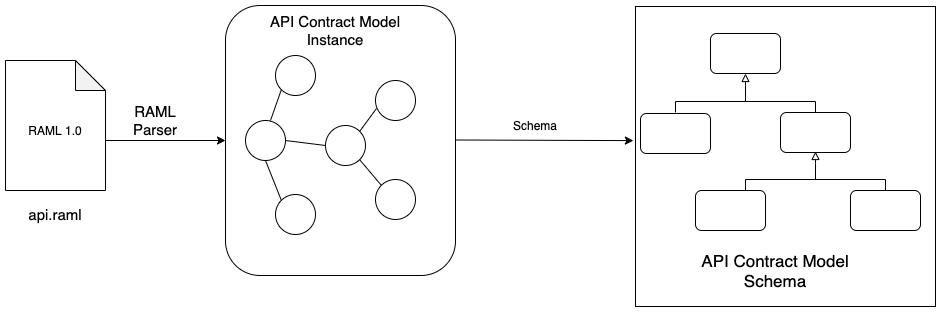

The diagram above was exported from draw.io. Its source (the exported page's mxGraphModel, read from the mxfile embedded in the PNG):
<mxGraphModel dx="946" dy="624" grid="1" gridSize="10" guides="1" tooltips="1" connect="1" arrows="1" fold="1" page="1" pageScale="1" pageWidth="1169" pageHeight="827" math="0" shadow="0">
  <root>
    <mxCell id="0" />
    <mxCell id="1" parent="0" />
    <mxCell id="RVq3L6pykJc4R9DzQnbX-1" value="" style="shape=note;whiteSpace=wrap;html=1;backgroundOutline=1;darkOpacity=0.05;" vertex="1" parent="1">
      <mxGeometry x="60" y="275" width="100" height="130" as="geometry" />
    </mxCell>
    <mxCell id="RVq3L6pykJc4R9DzQnbX-2" value="api.raml" style="text;html=1;strokeColor=none;fillColor=none;align=center;verticalAlign=middle;whiteSpace=wrap;rounded=0;fontSize=15;" vertex="1" parent="1">
      <mxGeometry x="80" y="414" width="60" height="30" as="geometry" />
    </mxCell>
    <mxCell id="RVq3L6pykJc4R9DzQnbX-3" value="RAML 1.0" style="text;html=1;strokeColor=none;fillColor=none;align=center;verticalAlign=middle;whiteSpace=wrap;rounded=0;" vertex="1" parent="1">
      <mxGeometry x="80" y="330" width="60" height="30" as="geometry" />
    </mxCell>
    <mxCell id="RVq3L6pykJc4R9DzQnbX-4" value="" style="rounded=1;whiteSpace=wrap;html=1;" vertex="1" parent="1">
      <mxGeometry x="280" y="220" width="230" height="270" as="geometry" />
    </mxCell>
    <mxCell id="RVq3L6pykJc4R9DzQnbX-5" value="" style="whiteSpace=wrap;html=1;aspect=fixed;" vertex="1" parent="1">
      <mxGeometry x="690" y="221" width="300" height="300" as="geometry" />
    </mxCell>
    <mxCell id="RVq3L6pykJc4R9DzQnbX-6" value="" style="ellipse;whiteSpace=wrap;html=1;aspect=fixed;" vertex="1" parent="1">
      <mxGeometry x="330" y="270" width="40" height="40" as="geometry" />
    </mxCell>
    <mxCell id="RVq3L6pykJc4R9DzQnbX-7" value="" style="ellipse;whiteSpace=wrap;html=1;aspect=fixed;" vertex="1" parent="1">
      <mxGeometry x="300" y="335" width="40" height="40" as="geometry" />
    </mxCell>
    <mxCell id="RVq3L6pykJc4R9DzQnbX-8" value="" style="ellipse;whiteSpace=wrap;html=1;aspect=fixed;" vertex="1" parent="1">
      <mxGeometry x="330" y="409" width="40" height="40" as="geometry" />
    </mxCell>
    <mxCell id="RVq3L6pykJc4R9DzQnbX-9" value="" style="ellipse;whiteSpace=wrap;html=1;aspect=fixed;" vertex="1" parent="1">
      <mxGeometry x="380" y="340" width="40" height="40" as="geometry" />
    </mxCell>
    <mxCell id="RVq3L6pykJc4R9DzQnbX-10" value="" style="ellipse;whiteSpace=wrap;html=1;aspect=fixed;" vertex="1" parent="1">
      <mxGeometry x="430" y="295" width="40" height="40" as="geometry" />
    </mxCell>
    <mxCell id="RVq3L6pykJc4R9DzQnbX-11" value="" style="ellipse;whiteSpace=wrap;html=1;aspect=fixed;" vertex="1" parent="1">
      <mxGeometry x="430" y="394" width="40" height="40" as="geometry" />
    </mxCell>
    <mxCell id="RVq3L6pykJc4R9DzQnbX-12" value="" style="endArrow=none;html=1;rounded=0;entryX=0;entryY=1;entryDx=0;entryDy=0;" edge="1" parent="1" target="RVq3L6pykJc4R9DzQnbX-6">
      <mxGeometry width="50" height="50" relative="1" as="geometry">
        <mxPoint x="325" y="335" as="sourcePoint" />
        <mxPoint x="375" y="285" as="targetPoint" />
      </mxGeometry>
    </mxCell>
    <mxCell id="RVq3L6pykJc4R9DzQnbX-13" value="" style="endArrow=none;html=1;rounded=0;entryX=0;entryY=0;entryDx=0;entryDy=0;" edge="1" parent="1" target="RVq3L6pykJc4R9DzQnbX-8">
      <mxGeometry width="50" height="50" relative="1" as="geometry">
        <mxPoint x="320" y="375" as="sourcePoint" />
        <mxPoint x="370" y="325" as="targetPoint" />
      </mxGeometry>
    </mxCell>
    <mxCell id="RVq3L6pykJc4R9DzQnbX-14" value="" style="endArrow=none;html=1;rounded=0;entryX=0;entryY=0.5;entryDx=0;entryDy=0;exitX=1;exitY=0.5;exitDx=0;exitDy=0;" edge="1" parent="1" source="RVq3L6pykJc4R9DzQnbX-7" target="RVq3L6pykJc4R9DzQnbX-9">
      <mxGeometry width="50" height="50" relative="1" as="geometry">
        <mxPoint x="340" y="360" as="sourcePoint" />
        <mxPoint x="390" y="310" as="targetPoint" />
      </mxGeometry>
    </mxCell>
    <mxCell id="RVq3L6pykJc4R9DzQnbX-15" value="" style="endArrow=none;html=1;rounded=0;entryX=0.025;entryY=0.7;entryDx=0;entryDy=0;entryPerimeter=0;exitX=1;exitY=0;exitDx=0;exitDy=0;" edge="1" parent="1" source="RVq3L6pykJc4R9DzQnbX-9" target="RVq3L6pykJc4R9DzQnbX-10">
      <mxGeometry width="50" height="50" relative="1" as="geometry">
        <mxPoint x="410" y="345" as="sourcePoint" />
        <mxPoint x="430" y="330" as="targetPoint" />
      </mxGeometry>
    </mxCell>
    <mxCell id="RVq3L6pykJc4R9DzQnbX-16" value="" style="endArrow=none;html=1;rounded=0;entryX=0;entryY=0;entryDx=0;entryDy=0;exitX=1;exitY=1;exitDx=0;exitDy=0;" edge="1" parent="1" source="RVq3L6pykJc4R9DzQnbX-9" target="RVq3L6pykJc4R9DzQnbX-11">
      <mxGeometry width="50" height="50" relative="1" as="geometry">
        <mxPoint x="410" y="380" as="sourcePoint" />
        <mxPoint x="460" y="330" as="targetPoint" />
      </mxGeometry>
    </mxCell>
    <mxCell id="RVq3L6pykJc4R9DzQnbX-17" value="" style="rounded=1;whiteSpace=wrap;html=1;" vertex="1" parent="1">
      <mxGeometry x="765" y="248" width="70" height="40" as="geometry" />
    </mxCell>
    <mxCell id="RVq3L6pykJc4R9DzQnbX-18" value="" style="rounded=1;whiteSpace=wrap;html=1;" vertex="1" parent="1">
      <mxGeometry x="695" y="328" width="70" height="40" as="geometry" />
    </mxCell>
    <mxCell id="RVq3L6pykJc4R9DzQnbX-19" value="" style="rounded=1;whiteSpace=wrap;html=1;" vertex="1" parent="1">
      <mxGeometry x="835" y="327" width="70" height="40" as="geometry" />
    </mxCell>
    <mxCell id="RVq3L6pykJc4R9DzQnbX-20" value="" style="rounded=1;whiteSpace=wrap;html=1;" vertex="1" parent="1">
      <mxGeometry x="750" y="405" width="70" height="40" as="geometry" />
    </mxCell>
    <mxCell id="RVq3L6pykJc4R9DzQnbX-21" value="" style="rounded=1;whiteSpace=wrap;html=1;" vertex="1" parent="1">
      <mxGeometry x="905" y="405" width="70" height="40" as="geometry" />
    </mxCell>
    <mxCell id="RVq3L6pykJc4R9DzQnbX-26" value="" style="group" vertex="1" connectable="0" parent="1">
      <mxGeometry x="730" y="300" width="140" height="27" as="geometry" />
    </mxCell>
    <mxCell id="RVq3L6pykJc4R9DzQnbX-23" value="" style="edgeStyle=elbowEdgeStyle;html=1;endArrow=block;endFill=0;elbow=horizontal;rounded=0;" edge="1" parent="RVq3L6pykJc4R9DzQnbX-26">
      <mxGeometry x="1" relative="1" as="geometry">
        <mxPoint x="70" y="-12" as="targetPoint" />
        <mxPoint x="70" y="11" as="sourcePoint" />
        <Array as="points">
          <mxPoint x="70" />
        </Array>
      </mxGeometry>
    </mxCell>
    <mxCell id="RVq3L6pykJc4R9DzQnbX-24" value="" style="edgeStyle=elbowEdgeStyle;html=1;elbow=vertical;verticalAlign=bottom;endArrow=none;rounded=0;" edge="1" parent="RVq3L6pykJc4R9DzQnbX-26">
      <mxGeometry x="1" relative="1" as="geometry">
        <mxPoint x="140" y="27" as="targetPoint" />
        <mxPoint x="70" y="4" as="sourcePoint" />
      </mxGeometry>
    </mxCell>
    <mxCell id="RVq3L6pykJc4R9DzQnbX-25" value="" style="edgeStyle=elbowEdgeStyle;html=1;elbow=vertical;verticalAlign=bottom;endArrow=none;rounded=0;" edge="1" parent="RVq3L6pykJc4R9DzQnbX-26">
      <mxGeometry x="1" relative="1" as="geometry">
        <mxPoint y="27" as="targetPoint" />
        <mxPoint x="70" y="4" as="sourcePoint" />
      </mxGeometry>
    </mxCell>
    <mxCell id="RVq3L6pykJc4R9DzQnbX-27" value="" style="group" vertex="1" connectable="0" parent="1">
      <mxGeometry x="800" y="378" width="140" height="27" as="geometry" />
    </mxCell>
    <mxCell id="RVq3L6pykJc4R9DzQnbX-28" value="" style="edgeStyle=elbowEdgeStyle;html=1;endArrow=block;endFill=0;elbow=horizontal;rounded=0;" edge="1" parent="RVq3L6pykJc4R9DzQnbX-27">
      <mxGeometry x="1" relative="1" as="geometry">
        <mxPoint x="70" y="-12" as="targetPoint" />
        <mxPoint x="70" y="11" as="sourcePoint" />
        <Array as="points">
          <mxPoint x="70" />
        </Array>
      </mxGeometry>
    </mxCell>
    <mxCell id="RVq3L6pykJc4R9DzQnbX-29" value="" style="edgeStyle=elbowEdgeStyle;html=1;elbow=vertical;verticalAlign=bottom;endArrow=none;rounded=0;" edge="1" parent="RVq3L6pykJc4R9DzQnbX-27">
      <mxGeometry x="1" relative="1" as="geometry">
        <mxPoint x="140" y="27" as="targetPoint" />
        <mxPoint x="70" y="4" as="sourcePoint" />
      </mxGeometry>
    </mxCell>
    <mxCell id="RVq3L6pykJc4R9DzQnbX-30" value="" style="edgeStyle=elbowEdgeStyle;html=1;elbow=vertical;verticalAlign=bottom;endArrow=none;rounded=0;" edge="1" parent="RVq3L6pykJc4R9DzQnbX-27">
      <mxGeometry x="1" relative="1" as="geometry">
        <mxPoint y="27" as="targetPoint" />
        <mxPoint x="70" y="4" as="sourcePoint" />
      </mxGeometry>
    </mxCell>
    <mxCell id="RVq3L6pykJc4R9DzQnbX-32" value="" style="endArrow=classic;html=1;rounded=0;entryX=0;entryY=0.5;entryDx=0;entryDy=0;exitX=0;exitY=0;exitDx=100;exitDy=80;exitPerimeter=0;" edge="1" parent="1" source="RVq3L6pykJc4R9DzQnbX-1" target="RVq3L6pykJc4R9DzQnbX-4">
      <mxGeometry width="50" height="50" relative="1" as="geometry">
        <mxPoint x="160" y="350" as="sourcePoint" />
        <mxPoint x="210" y="300" as="targetPoint" />
      </mxGeometry>
    </mxCell>
    <mxCell id="RVq3L6pykJc4R9DzQnbX-33" value="" style="endArrow=classic;html=1;rounded=0;entryX=-0.007;entryY=0.447;entryDx=0;entryDy=0;exitX=0;exitY=0;exitDx=100;exitDy=80;exitPerimeter=0;entryPerimeter=0;" edge="1" parent="1" target="RVq3L6pykJc4R9DzQnbX-5">
      <mxGeometry width="50" height="50" relative="1" as="geometry">
        <mxPoint x="510" y="354.5" as="sourcePoint" />
        <mxPoint x="630" y="354.5" as="targetPoint" />
      </mxGeometry>
    </mxCell>
    <mxCell id="RVq3L6pykJc4R9DzQnbX-34" value="RAML Parser" style="text;html=1;strokeColor=none;fillColor=none;align=center;verticalAlign=middle;whiteSpace=wrap;rounded=0;fontSize=15;" vertex="1" parent="1">
      <mxGeometry x="180" y="320" width="60" height="30" as="geometry" />
    </mxCell>
    <mxCell id="RVq3L6pykJc4R9DzQnbX-35" value="Schema" style="text;html=1;strokeColor=none;fillColor=none;align=center;verticalAlign=middle;whiteSpace=wrap;rounded=0;" vertex="1" parent="1">
      <mxGeometry x="560" y="325" width="60" height="30" as="geometry" />
    </mxCell>
    <mxCell id="RVq3L6pykJc4R9DzQnbX-36" value="API Contract Model Instance" style="text;html=1;strokeColor=none;fillColor=none;align=center;verticalAlign=middle;whiteSpace=wrap;rounded=0;strokeWidth=3;fontSize=15;" vertex="1" parent="1">
      <mxGeometry x="310" y="230" width="160" height="30" as="geometry" />
    </mxCell>
    <mxCell id="RVq3L6pykJc4R9DzQnbX-37" value="API Contract Model Schema" style="text;html=1;strokeColor=none;fillColor=none;align=center;verticalAlign=middle;whiteSpace=wrap;rounded=0;strokeWidth=3;fontSize=17;" vertex="1" parent="1">
      <mxGeometry x="750" y="470" width="160" height="30" as="geometry" />
    </mxCell>
  </root>
</mxGraphModel>